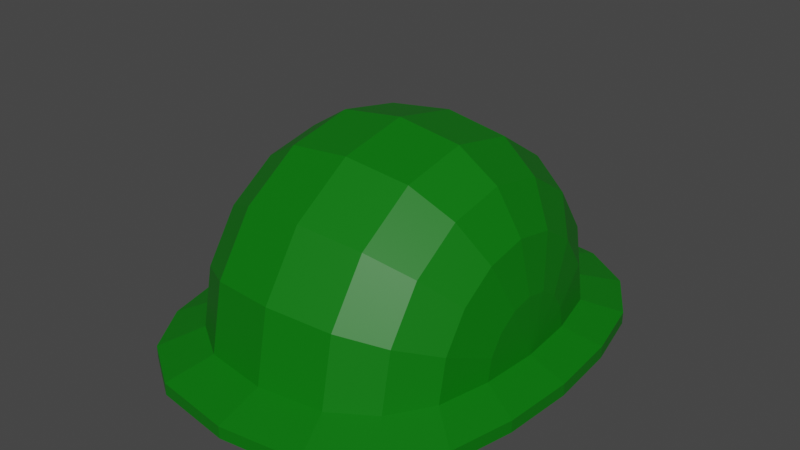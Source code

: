 # Source: Helmet.blend  (saved by Blender 2.81.16; exported with 4.5.12 LTS)
import bpy
from mathutils import Matrix  # noqa: F401  (used for matrix-valued properties, if any)

bpy.ops.wm.read_factory_settings(use_empty=True)
scene = bpy.context.scene
scene.name = 'Scene'

# ---- collections
col_collection = bpy.data.collections.new('Collection'); scene.collection.children.link(col_collection)

# ---- materials (node trees are filled in below, after node groups)
mat_helmet = bpy.data.materials.new('Helmet')
mat_helmet.use_transparent_shadow = False

# ---- material node trees
mat_helmet.use_nodes = True; mat_helmet.node_tree.nodes.clear()
_N = mat_helmet.node_tree.nodes; _L = mat_helmet.node_tree.links
n0 = _N.new('ShaderNodeOutputMaterial'); n0.name = 'Material Output'; n0.location = (300, 300)
n1 = _N.new('ShaderNodeBsdfPrincipled'); n1.name = 'Principled BSDF'; n1.location = (10, 300)
n1.distribution = 'GGX'
n1.subsurface_method = 'BURLEY'
n1.inputs[0].default_value = (0.0, 0.1679, 0.00124, 1.0)
n1.inputs[3].default_value = 1.45
n1.inputs[27].default_value = (0.0, 0.0, 0.0, 1.0)
n1.inputs[28].default_value = 1.0
_L.new(n1.outputs[0], n0.inputs[0])
n0.is_active_output = True

# ---- world
world_world = bpy.data.worlds.new('World'); scene.world = world_world
world_world.use_nodes = True; world_world.node_tree.nodes.clear()
_N = world_world.node_tree.nodes; _L = world_world.node_tree.links
n0 = _N.new('ShaderNodeOutputWorld'); n0.name = 'World Output'; n0.location = (300, 300)
n1 = _N.new('ShaderNodeBackground'); n1.name = 'Background'; n1.location = (10, 300)
n1.inputs[0].default_value = (0.05088, 0.05088, 0.05088, 1.0)
_L.new(n1.outputs[0], n0.inputs[0])
n0.is_active_output = True
world_world.color = (0.05088, 0.05088, 0.05088)
world_world.use_sun_shadow = False
world_world.sun_shadow_jitter_overblur = 0.0

# ---- meshes
me_sphere_001 = bpy.data.meshes.new('Sphere.001')
me_sphere_001.from_pydata([(0.1183, 0.04709, -0.05049), (0.08699, 0.1233, -0.05049), (0.05339, 0.1449, -0.05049), (0.1183, -0.04709, -0.05049), (0.1085, -0.08957, -0.05049), (0.08699, -0.1233, -0.05049), (0.05339, -0.1449, -0.05049), (0.1182, -0.04347, -0.03249), (0.1084, -0.08268, -0.01625), (0.08692, -0.1138, -0.003358), (0.05334, -0.1338, 0.004918), (0.1182, -0.03327, -0.01723), (0.1084, -0.06328, 0.01279), (0.08692, -0.0871, 0.0366), (0.05334, -0.1024, 0.0519), (0.1217, 1.118e-07, -0.05049), (0.1182, -0.01801, -0.007028), (0.1084, -0.03425, 0.03219), (0.08692, -0.04714, 0.06331), (0.05334, -0.05542, 0.08329), (0.1182, 1.341e-07, -0.003447), (0.1084, 1.49e-07, 0.039), (0.08692, 1.565e-07, 0.07268), (0.05334, 1.341e-07, 0.09431), (0.1182, 0.01801, -0.007028), (0.1084, 0.03425, 0.03219), (0.08692, 0.04714, 0.06331), (0.05334, 0.05542, 0.08329), (0.1182, 0.03327, -0.01723), (0.1084, 0.06328, 0.01279), (0.08692, 0.0871, 0.0366), (0.05334, 0.1024, 0.0519), (0.1182, 0.04347, -0.03249), (0.1084, 0.08268, -0.01625), (0.08692, 0.1138, -0.003358), (0.05334, 0.1338, 0.004918), (0.1085, 0.08957, -0.05049), (-0.1183, 0.04709, -0.05049), (-0.08699, 0.1233, -0.05049), (-0.05339, 0.1449, -0.05049), (2.948e-09, 0.1524, -0.05049), (-0.1183, -0.04709, -0.05049), (-0.1085, -0.08957, -0.05049), (-0.08699, -0.1233, -0.05049), (-0.05339, -0.1449, -0.05049), (2.948e-09, -0.1524, -0.05049), (-0.1182, -0.04347, -0.03249), (-0.1084, -0.08268, -0.01625), (-0.08692, -0.1138, -0.003358), (-0.05334, -0.1338, 0.004918), (2.947e-09, -0.1407, 0.00777), (-0.1182, -0.03327, -0.01723), (-0.1084, -0.06328, 0.01279), (-0.08692, -0.0871, 0.0366), (-0.05334, -0.1024, 0.0519), (2.947e-09, -0.1077, 0.05717), (-0.1217, 1.118e-07, -0.05049), (-0.1182, -0.01801, -0.007028), (-0.1084, -0.03425, 0.03219), (-0.08692, -0.04714, 0.06331), (-0.05334, -0.05542, 0.08329), (2.947e-09, -0.05827, 0.09017), (-0.1182, 1.341e-07, -0.003447), (-0.1084, 1.49e-07, 0.039), (-0.08692, 1.565e-07, 0.07268), (-0.05334, 1.341e-07, 0.09431), (2.947e-09, 1.49e-07, 0.1018), (-0.1182, 0.01801, -0.007028), (-0.1084, 0.03425, 0.03219), (-0.08692, 0.04714, 0.06331), (-0.05334, 0.05542, 0.08329), (2.947e-09, 0.05827, 0.09017), (-0.1182, 0.03327, -0.01723), (-0.1084, 0.06328, 0.01279), (-0.08692, 0.0871, 0.0366), (-0.05334, 0.1024, 0.0519), (2.947e-09, 0.1077, 0.05717), (-0.1182, 0.04347, -0.03249), (-0.1084, 0.08268, -0.01625), (-0.08692, 0.1138, -0.003358), (-0.05334, 0.1338, 0.004918), (2.947e-09, 0.1407, 0.00777), (-0.1085, 0.08957, -0.05049), (0.09652, 0.1368, -0.05396), (0.05924, 0.1608, -0.05396), (1.574e-09, 0.1691, -0.05396), (0.1312, -0.05225, -0.05396), (0.1204, -0.09938, -0.05396), (0.09652, -0.1368, -0.05396), (0.05924, -0.1608, -0.05396), (1.574e-09, -0.1691, -0.05396), (0.1311, -0.04823, -0.034), (0.1203, -0.09174, -0.01597), (0.09643, -0.1263, -0.001672), (0.05919, -0.1484, 0.007511), (1.574e-09, -0.1561, 0.01067), (0.1311, -0.03691, -0.01706), (0.1203, -0.07021, 0.01624), (0.09643, -0.09664, 0.04267), (0.05919, -0.1136, 0.05963), (1.574e-09, -0.1195, 0.06548), (0.135, 1.192e-07, -0.05396), (0.1311, -0.01998, -0.005744), (0.1203, -0.038, 0.03777), (0.09643, -0.0523, 0.07229), (0.05919, -0.06148, 0.09446), (1.574e-09, -0.06465, 0.1021), (0.1311, 1.49e-07, -0.00177), (0.1203, 1.565e-07, 0.04532), (0.09643, 1.639e-07, 0.0827), (0.05919, 1.49e-07, 0.1067), (1.574e-09, 1.565e-07, 0.115), (0.1311, 0.01998, -0.005744), (0.1203, 0.038, 0.03777), (0.09643, 0.0523, 0.07229), (0.05919, 0.06148, 0.09446), (1.574e-09, 0.06465, 0.1021), (0.1311, 0.03691, -0.01706), (0.1203, 0.07021, 0.01624), (0.09643, 0.09664, 0.04267), (0.05919, 0.1136, 0.05963), (1.574e-09, 0.1195, 0.06548), (0.1311, 0.04823, -0.034), (0.1203, 0.09174, -0.01597), (0.09643, 0.1263, -0.001672), (0.05919, 0.1484, 0.007511), (1.574e-09, 0.1561, 0.01067), (0.1204, 0.09938, -0.05396), (0.1312, 0.05225, -0.05396), (-0.09652, 0.1368, -0.05396), (-0.05924, 0.1608, -0.05396), (-0.1312, -0.05225, -0.05396), (-0.1204, -0.09938, -0.05396), (-0.09652, -0.1368, -0.05396), (-0.05924, -0.1608, -0.05396), (-0.1311, -0.04823, -0.034), (-0.1203, -0.09174, -0.01597), (-0.09643, -0.1263, -0.001672), (-0.05919, -0.1484, 0.007511), (-0.1311, -0.03691, -0.01706), (-0.1203, -0.07021, 0.01624), (-0.09643, -0.09664, 0.04267), (-0.05919, -0.1136, 0.05963), (-0.135, 1.192e-07, -0.05396), (-0.1311, -0.01998, -0.005744), (-0.1203, -0.038, 0.03777), (-0.09643, -0.0523, 0.07229), (-0.05919, -0.06148, 0.09446), (-0.1311, 1.49e-07, -0.00177), (-0.1203, 1.565e-07, 0.04532), (-0.09643, 1.639e-07, 0.0827), (-0.05919, 1.49e-07, 0.1067), (-0.1311, 0.01998, -0.005744), (-0.1203, 0.038, 0.03777), (-0.09643, 0.0523, 0.07229), (-0.05919, 0.06148, 0.09446), (-0.1311, 0.03691, -0.01706), (-0.1203, 0.07021, 0.01624), (-0.09643, 0.09664, 0.04267), (-0.05919, 0.1136, 0.05963), (-0.1311, 0.04823, -0.034), (-0.1203, 0.09174, -0.01597), (-0.09643, 0.1263, -0.001672), (-0.05919, 0.1484, 0.007511), (-0.1204, 0.09938, -0.05396), (-0.1312, 0.05225, -0.05396), (0.1083, 0.1535, -0.06266), (0.06647, 0.1804, -0.06266), (3.214e-09, 0.1897, -0.06266), (0.1473, -0.05863, -0.06266), (0.1351, -0.1115, -0.06266), (0.1083, -0.1535, -0.06266), (0.06647, -0.1804, -0.06266), (3.214e-09, -0.1897, -0.06266), (0.1515, 1.118e-07, -0.06266), (0.1473, 0.05863, -0.06266), (0.1351, 0.1115, -0.06266), (-0.1083, 0.1535, -0.06266), (-0.06647, 0.1804, -0.06266), (-0.1473, -0.05863, -0.06266), (-0.1351, -0.1115, -0.06266), (-0.1083, -0.1535, -0.06266), (-0.06647, -0.1804, -0.06266), (-0.1515, 1.118e-07, -0.06266), (-0.1473, 0.05863, -0.06266), (-0.1351, 0.1115, -0.06266), (0.1202, 0.1703, -0.06699), (0.07376, 0.2002, -0.06699), (1.503e-09, 0.2105, -0.06699), (0.1634, -0.06505, -0.06699), (0.1499, -0.1237, -0.06699), (0.1202, -0.1703, -0.06699), (0.07376, -0.2002, -0.06699), (1.503e-09, -0.2105, -0.06699), (0.1681, 1.192e-07, -0.06699), (0.1634, 0.06505, -0.06699), (0.1499, 0.1237, -0.06699), (-0.1202, 0.1703, -0.06699), (-0.07376, 0.2002, -0.06699), (-0.1634, -0.06505, -0.06699), (-0.1499, -0.1237, -0.06699), (-0.1202, -0.1703, -0.06699), (-0.07376, -0.2002, -0.06699), (-0.1681, 1.192e-07, -0.06699), (-0.1634, 0.06505, -0.06699), (-0.1499, 0.1237, -0.06699), (0.1083, 0.1535, -0.07384), (0.06647, 0.1804, -0.07384), (2.692e-09, 0.1897, -0.07384), (0.1473, -0.05863, -0.07384), (0.1351, -0.1115, -0.07384), (0.1083, -0.1535, -0.07384), (0.06647, -0.1804, -0.07384), (2.692e-09, -0.1897, -0.07384), (0.1515, 1.118e-07, -0.07384), (0.1473, 0.05863, -0.07384), (0.1351, 0.1115, -0.07384), (-0.1083, 0.1535, -0.07384), (-0.06647, 0.1804, -0.07384), (-0.1473, -0.05863, -0.07384), (-0.1351, -0.1115, -0.07384), (-0.1083, -0.1535, -0.07384), (-0.06647, -0.1804, -0.07384), (-0.1515, 1.118e-07, -0.07384), (-0.1473, 0.05863, -0.07384), (-0.1351, 0.1115, -0.07384), (0.1202, 0.1703, -0.07818), (0.07376, 0.2002, -0.07818), (9.812e-10, 0.2105, -0.07818), (0.1634, -0.06505, -0.07818), (0.1499, -0.1237, -0.07818), (0.1202, -0.1703, -0.07818), (0.07376, -0.2002, -0.07818), (9.812e-10, -0.2105, -0.07818), (0.1681, 1.192e-07, -0.07818), (0.1634, 0.06505, -0.07818), (0.1499, 0.1237, -0.07818), (-0.1202, 0.1703, -0.07818), (-0.07376, 0.2002, -0.07818), (-0.1634, -0.06505, -0.07818), (-0.1499, -0.1237, -0.07818), (-0.1202, -0.1703, -0.07818), (-0.07376, -0.2002, -0.07818), (-0.1681, 1.192e-07, -0.07818), (-0.1634, 0.06505, -0.07818), (-0.1499, 0.1237, -0.07818)], [], [(9, 4, 5), (10, 5, 6), (3, 7, 15), (45, 10, 6), (8, 3, 4), (13, 8, 9), (14, 9, 10), (7, 11, 15), (50, 14, 10), (8, 11, 7), (12, 16, 11), (18, 12, 13), (14, 18, 13), (11, 16, 15), (61, 14, 55), (61, 23, 19), (17, 20, 16), (18, 21, 17), (23, 18, 19), (16, 20, 15), (23, 26, 22), (20, 24, 15), (66, 27, 23), (25, 20, 21), (22, 25, 21), (31, 26, 27), (24, 28, 15), (71, 31, 27), (29, 24, 25), (30, 25, 26), (34, 29, 30), (35, 30, 31), (28, 32, 15), (76, 35, 31), (29, 32, 28), (34, 36, 33), (35, 1, 34), (32, 0, 15), (40, 35, 81), (33, 0, 32), (42, 48, 43), (43, 49, 44), (41, 56, 46), (45, 49, 50), (41, 47, 42), (47, 53, 48), (48, 54, 49), (46, 56, 51), (50, 54, 55), (47, 51, 52), (52, 57, 58), (52, 59, 53), (54, 59, 60), (51, 56, 57), (54, 61, 55), (61, 65, 66), (58, 62, 63), (59, 63, 64), (59, 65, 60), (57, 56, 62), (65, 69, 70), (62, 56, 67), (66, 70, 71), (62, 68, 63), (64, 68, 69), (69, 75, 70), (67, 56, 72), (71, 75, 76), (67, 73, 68), (68, 74, 69), (73, 79, 74), (74, 80, 75), (72, 56, 77), (76, 80, 81), (73, 77, 78), (79, 82, 38), (80, 38, 39), (77, 56, 37), (80, 40, 81), (78, 37, 82), (87, 93, 88), (88, 94, 89), (86, 101, 91), (90, 94, 95), (86, 92, 87), (93, 97, 98), (93, 99, 94), (91, 101, 96), (94, 100, 95), (92, 96, 97), (97, 102, 103), (97, 104, 98), (98, 105, 99), (96, 101, 102), (99, 106, 100), (106, 110, 111), (102, 108, 103), (103, 109, 104), (104, 110, 105), (102, 101, 107), (110, 114, 115), (107, 101, 112), (111, 115, 116), (108, 112, 113), (109, 113, 114), (115, 119, 120), (112, 101, 117), (116, 120, 121), (112, 118, 113), (113, 119, 114), (118, 124, 119), (119, 125, 120), (117, 101, 122), (121, 125, 126), (118, 122, 123), (124, 127, 83), (125, 83, 84), (122, 101, 128), (125, 85, 126), (123, 128, 127), (137, 132, 133), (138, 133, 134), (131, 135, 143), (90, 138, 134), (136, 131, 132), (137, 140, 136), (142, 137, 138), (135, 139, 143), (100, 138, 95), (136, 139, 135), (140, 144, 139), (146, 140, 141), (147, 141, 142), (139, 144, 143), (106, 142, 100), (106, 151, 147), (149, 144, 145), (150, 145, 146), (151, 146, 147), (144, 148, 143), (151, 154, 150), (148, 152, 143), (111, 155, 151), (149, 152, 148), (150, 153, 149), (155, 158, 154), (152, 156, 143), (116, 159, 155), (157, 152, 153), (158, 153, 154), (162, 157, 158), (163, 158, 159), (156, 160, 143), (121, 163, 159), (157, 160, 156), (162, 164, 161), (163, 129, 162), (160, 165, 143), (85, 163, 126), (161, 165, 160), (130, 188, 198), (42, 179, 41), (89, 193, 192), (127, 195, 196), (1, 176, 36), (130, 197, 129), (131, 203, 199), (39, 168, 40), (89, 191, 88), (128, 194, 195), (6, 173, 45), (36, 175, 0), (129, 205, 164), (39, 177, 178), (41, 183, 56), (88, 190, 87), (6, 171, 172), (0, 174, 15), (164, 204, 165), (38, 185, 177), (168, 207, 167), (182, 221, 181), (195, 236, 196), (167, 206, 166), (181, 220, 180), (194, 235, 195), (203, 239, 199), (180, 219, 179), (193, 232, 192), (197, 245, 205), (178, 208, 168), (192, 231, 191), (205, 244, 204), (177, 218, 178), (191, 230, 190), (204, 243, 203), (174, 209, 169), (190, 229, 189), (202, 233, 193), (166, 216, 176), (3, 174, 169), (83, 196, 186), (43, 180, 42), (132, 199, 200), (86, 194, 101), (44, 181, 43), (133, 200, 201), (44, 173, 182), (134, 201, 202), (134, 193, 90), (2, 166, 1), (2, 168, 167), (84, 186, 187), (37, 183, 184), (4, 169, 170), (84, 188, 85), (82, 184, 185), (165, 203, 143), (5, 170, 171), (87, 189, 86), (222, 233, 242), (225, 244, 245), (210, 229, 230), (217, 245, 237), (211, 230, 231), (218, 237, 238), (219, 243, 223), (212, 231, 232), (215, 234, 214), (218, 228, 208), (212, 233, 213), (216, 235, 215), (220, 239, 219), (206, 236, 216), (221, 240, 220), (209, 234, 229), (207, 226, 206), (222, 241, 221), (224, 243, 244), (207, 228, 227), (196, 226, 186), (173, 222, 182), (169, 210, 170), (189, 234, 194), (183, 224, 184), (170, 211, 171), (198, 237, 197), (184, 225, 185), (171, 212, 172), (188, 238, 198), (185, 217, 177), (172, 213, 173), (199, 240, 200), (179, 223, 183), (175, 214, 174), (200, 241, 201), (186, 227, 187), (176, 215, 175), (201, 242, 202), (187, 228, 188), (9, 8, 4), (10, 9, 5), (45, 50, 10), (8, 7, 3), (13, 12, 8), (14, 13, 9), (50, 55, 14), (8, 12, 11), (12, 17, 16), (18, 17, 12), (14, 19, 18), (61, 19, 14), (61, 66, 23), (17, 21, 20), (18, 22, 21), (23, 22, 18), (23, 27, 26), (66, 71, 27), (25, 24, 20), (22, 26, 25), (31, 30, 26), (71, 76, 31), (29, 28, 24), (30, 29, 25), (34, 33, 29), (35, 34, 30), (76, 81, 35), (29, 33, 32), (34, 1, 36), (35, 2, 1), (40, 2, 35), (33, 36, 0), (42, 47, 48), (43, 48, 49), (45, 44, 49), (41, 46, 47), (47, 52, 53), (48, 53, 54), (50, 49, 54), (47, 46, 51), (52, 51, 57), (52, 58, 59), (54, 53, 59), (54, 60, 61), (61, 60, 65), (58, 57, 62), (59, 58, 63), (59, 64, 65), (65, 64, 69), (66, 65, 70), (62, 67, 68), (64, 63, 68), (69, 74, 75), (71, 70, 75), (67, 72, 73), (68, 73, 74), (73, 78, 79), (74, 79, 80), (76, 75, 80), (73, 72, 77), (79, 78, 82), (80, 79, 38), (80, 39, 40), (78, 77, 37), (87, 92, 93), (88, 93, 94), (90, 89, 94), (86, 91, 92), (93, 92, 97), (93, 98, 99), (94, 99, 100), (92, 91, 96), (97, 96, 102), (97, 103, 104), (98, 104, 105), (99, 105, 106), (106, 105, 110), (102, 107, 108), (103, 108, 109), (104, 109, 110), (110, 109, 114), (111, 110, 115), (108, 107, 112), (109, 108, 113), (115, 114, 119), (116, 115, 120), (112, 117, 118), (113, 118, 119), (118, 123, 124), (119, 124, 125), (121, 120, 125), (118, 117, 122), (124, 123, 127), (125, 124, 83), (125, 84, 85), (123, 122, 128), (137, 136, 132), (138, 137, 133), (90, 95, 138), (136, 135, 131), (137, 141, 140), (142, 141, 137), (100, 142, 138), (136, 140, 139), (140, 145, 144), (146, 145, 140), (147, 146, 141), (106, 147, 142), (106, 111, 151), (149, 148, 144), (150, 149, 145), (151, 150, 146), (151, 155, 154), (111, 116, 155), (149, 153, 152), (150, 154, 153), (155, 159, 158), (116, 121, 159), (157, 156, 152), (158, 157, 153), (162, 161, 157), (163, 162, 158), (121, 126, 163), (157, 161, 160), (162, 129, 164), (163, 130, 129), (85, 130, 163), (161, 164, 165), (130, 85, 188), (42, 180, 179), (89, 90, 193), (127, 128, 195), (1, 166, 176), (130, 198, 197), (131, 143, 203), (39, 178, 168), (89, 192, 191), (128, 101, 194), (6, 172, 173), (36, 176, 175), (129, 197, 205), (39, 38, 177), (41, 179, 183), (88, 191, 190), (6, 5, 171), (0, 175, 174), (164, 205, 204), (38, 82, 185), (168, 208, 207), (182, 222, 221), (195, 235, 236), (167, 207, 206), (181, 221, 220), (194, 234, 235), (203, 243, 239), (180, 220, 219), (193, 233, 232), (197, 237, 245), (178, 218, 208), (192, 232, 231), (205, 245, 244), (177, 217, 218), (191, 231, 230), (204, 244, 243), (174, 214, 209), (190, 230, 229), (202, 242, 233), (166, 206, 216), (3, 15, 174), (83, 127, 196), (43, 181, 180), (132, 131, 199), (86, 189, 194), (44, 182, 181), (133, 132, 200), (44, 45, 173), (134, 133, 201), (134, 202, 193), (2, 167, 166), (2, 40, 168), (84, 83, 186), (37, 56, 183), (4, 3, 169), (84, 187, 188), (82, 37, 184), (165, 204, 203), (5, 4, 170), (87, 190, 189), (222, 213, 233), (225, 224, 244), (210, 209, 229), (217, 225, 245), (211, 210, 230), (218, 217, 237), (219, 239, 243), (212, 211, 231), (215, 235, 234), (218, 238, 228), (212, 232, 233), (216, 236, 235), (220, 240, 239), (206, 226, 236), (221, 241, 240), (209, 214, 234), (207, 227, 226), (222, 242, 241), (224, 223, 243), (207, 208, 228), (196, 236, 226), (173, 213, 222), (169, 209, 210), (189, 229, 234), (183, 223, 224), (170, 210, 211), (198, 238, 237), (184, 224, 225), (171, 211, 212), (188, 228, 238), (185, 225, 217), (172, 212, 213), (199, 239, 240), (179, 219, 223), (175, 215, 214), (200, 240, 241), (186, 226, 227), (176, 216, 215), (201, 241, 242), (187, 227, 228)])
_uv = me_sphere_001.uv_layers.new(name='UVMap')
_uv.uv.foreach_set('vector', [0.1875, 0.7, 0.25, 0.8, 0.25, 0.7, 0.1875, 0.6, 0.25, 0.7, 0.25, 0.6, 0.25, 0.9, 0.1875, 0.9, 0.2187, 1.0, 0.25, 0.5, 0.1875, 0.6, 0.25, 0.6, 0.1875, 0.8, 0.25, 0.9, 0.25, 0.8, 0.125, 0.7, 0.1875, 0.8, 0.1875, 0.7, 0.125, 0.6, 0.1875, 0.7, 0.1875, 0.6, 0.1875, 0.9, 0.125, 0.9, 0.1563, 1.0, 0.1875, 0.5, 0.125, 0.6, 0.1875, 0.6, 0.1875, 0.8, 0.125, 0.9, 0.1875, 0.9, 0.125, 0.8, 0.0625, 0.9, 0.125, 0.9, 0.0625, 0.7, 0.125, 0.8, 0.125, 0.7, 0.125, 0.6, 0.0625, 0.7, 0.125, 0.7, 0.125, 0.9, 0.0625, 0.9, 0.09375, 1.0, 0.0625, 0.5, 0.125, 0.6, 0.125, 0.5, 0.0625, 0.5, 0.0, 0.6, 0.0625, 0.6, 0.0625, 0.8, 1.192e-07, 0.9, 0.0625, 0.9, 0.0625, 0.7, 2.98e-08, 0.8, 0.0625, 0.8, 0.0, 0.6, 0.0625, 0.7, 0.0625, 0.6, 0.0625, 0.9, 1.192e-07, 0.9, 0.03125, 1.0, 1.0, 0.6, 0.9375, 0.7, 1.0, 0.7, 1.0, 0.9, 0.9375, 0.9, 0.9688, 1.0, 1.0, 0.5, 0.9375, 0.6, 1.0, 0.6, 0.9375, 0.8, 1.0, 0.9, 1.0, 0.8, 1.0, 0.7, 0.9375, 0.8, 1.0, 0.8, 0.875, 0.6, 0.9375, 0.7, 0.9375, 0.6, 0.9375, 0.9, 0.875, 0.9, 0.9063, 1.0, 0.9375, 0.5, 0.875, 0.6, 0.9375, 0.6, 0.875, 0.8, 0.9375, 0.9, 0.9375, 0.8, 0.875, 0.7, 0.9375, 0.8, 0.9375, 0.7, 0.8125, 0.7, 0.875, 0.8, 0.875, 0.7, 0.8125, 0.6, 0.875, 0.7, 0.875, 0.6, 0.875, 0.9, 0.8125, 0.9, 0.8438, 1.0, 0.875, 0.5, 0.8125, 0.6, 0.875, 0.6, 0.875, 0.8, 0.8125, 0.9, 0.875, 0.9, 0.8125, 0.7, 0.75, 0.8, 0.8125, 0.8, 0.8125, 0.6, 0.75, 0.7, 0.8125, 0.7, 0.8125, 0.9, 0.75, 0.9, 0.7813, 1.0, 0.75, 0.5, 0.8125, 0.6, 0.8125, 0.5, 0.8125, 0.8, 0.75, 0.9, 0.8125, 0.9, 0.25, 0.8, 0.1875, 0.7, 0.25, 0.7, 0.25, 0.7, 0.1875, 0.6, 0.25, 0.6, 0.25, 0.9, 0.2187, 1.0, 0.1875, 0.9, 0.25, 0.5, 0.1875, 0.6, 0.1875, 0.5, 0.25, 0.9, 0.1875, 0.8, 0.25, 0.8, 0.1875, 0.8, 0.125, 0.7, 0.1875, 0.7, 0.1875, 0.7, 0.125, 0.6, 0.1875, 0.6, 0.1875, 0.9, 0.1563, 1.0, 0.125, 0.9, 0.1875, 0.5, 0.125, 0.6, 0.125, 0.5, 0.1875, 0.8, 0.125, 0.9, 0.125, 0.8, 0.125, 0.8, 0.0625, 0.9, 0.0625, 0.8, 0.125, 0.8, 0.0625, 0.7, 0.125, 0.7, 0.125, 0.6, 0.0625, 0.7, 0.0625, 0.6, 0.125, 0.9, 0.09375, 1.0, 0.0625, 0.9, 0.125, 0.6, 0.0625, 0.5, 0.125, 0.5, 0.0625, 0.5, 0.0, 0.6, 0.0, 0.5, 0.0625, 0.8, 1.192e-07, 0.9, 2.98e-08, 0.8, 0.0625, 0.7, 2.98e-08, 0.8, 0.0, 0.7, 0.0625, 0.7, 0.0, 0.6, 0.0625, 0.6, 0.0625, 0.9, 0.03125, 1.0, 1.192e-07, 0.9, 1.0, 0.6, 0.9375, 0.7, 0.9375, 0.6, 1.0, 0.9, 0.9688, 1.0, 0.9375, 0.9, 1.0, 0.5, 0.9375, 0.6, 0.9375, 0.5, 1.0, 0.9, 0.9375, 0.8, 1.0, 0.8, 1.0, 0.7, 0.9375, 0.8, 0.9375, 0.7, 0.9375, 0.7, 0.875, 0.6, 0.9375, 0.6, 0.9375, 0.9, 0.9063, 1.0, 0.875, 0.9, 0.9375, 0.5, 0.875, 0.6, 0.875, 0.5, 0.9375, 0.9, 0.875, 0.8, 0.9375, 0.8, 0.9375, 0.8, 0.875, 0.7, 0.9375, 0.7, 0.875, 0.8, 0.8125, 0.7, 0.875, 0.7, 0.875, 0.7, 0.8125, 0.6, 0.875, 0.6, 0.875, 0.9, 0.8438, 1.0, 0.8125, 0.9, 0.875, 0.5, 0.8125, 0.6, 0.8125, 0.5, 0.875, 0.8, 0.8125, 0.9, 0.8125, 0.8, 0.8125, 0.7, 0.75, 0.8, 0.75, 0.7, 0.8125, 0.6, 0.75, 0.7, 0.75, 0.6, 0.8125, 0.9, 0.7813, 1.0, 0.75, 0.9, 0.8125, 0.6, 0.75, 0.5, 0.8125, 0.5, 0.8125, 0.8, 0.75, 0.9, 0.75, 0.8, 0.25, 0.8, 0.1875, 0.7, 0.25, 0.7, 0.25, 0.7, 0.1875, 0.6, 0.25, 0.6, 0.25, 0.9, 0.2187, 1.0, 0.1875, 0.9, 0.25, 0.5, 0.1875, 0.6, 0.1875, 0.5, 0.25, 0.9, 0.1875, 0.8, 0.25, 0.8, 0.1875, 0.7, 0.125, 0.8, 0.125, 0.7, 0.1875, 0.7, 0.125, 0.6, 0.1875, 0.6, 0.1875, 0.9, 0.1563, 1.0, 0.125, 0.9, 0.1875, 0.6, 0.125, 0.5, 0.1875, 0.5, 0.1875, 0.8, 0.125, 0.9, 0.125, 0.8, 0.125, 0.8, 0.0625, 0.9, 0.0625, 0.8, 0.125, 0.8, 0.0625, 0.7, 0.125, 0.7, 0.125, 0.7, 0.0625, 0.6, 0.125, 0.6, 0.125, 0.9, 0.09375, 1.0, 0.0625, 0.9, 0.125, 0.6, 0.0625, 0.5, 0.125, 0.5, 0.0625, 0.5, 0.0, 0.6, 0.0, 0.5, 0.0625, 0.9, 2.98e-08, 0.8, 0.0625, 0.8, 0.0625, 0.8, 0.0, 0.7, 0.0625, 0.7, 0.0625, 0.7, 0.0, 0.6, 0.0625, 0.6, 0.0625, 0.9, 0.03125, 1.0, 1.192e-07, 0.9, 1.0, 0.6, 0.9375, 0.7, 0.9375, 0.6, 1.0, 0.9, 0.9688, 1.0, 0.9375, 0.9, 1.0, 0.5, 0.9375, 0.6, 0.9375, 0.5, 1.0, 0.8, 0.9375, 0.9, 0.9375, 0.8, 1.0, 0.7, 0.9375, 0.8, 0.9375, 0.7, 0.9375, 0.6, 0.875, 0.7, 0.875, 0.6, 0.9375, 0.9, 0.9063, 1.0, 0.875, 0.9, 0.9375, 0.5, 0.875, 0.6, 0.875, 0.5, 0.9375, 0.9, 0.875, 0.8, 0.9375, 0.8, 0.9375, 0.8, 0.875, 0.7, 0.9375, 0.7, 0.875, 0.8, 0.8125, 0.7, 0.875, 0.7, 0.875, 0.7, 0.8125, 0.6, 0.875, 0.6, 0.875, 0.9, 0.8438, 1.0, 0.8125, 0.9, 0.875, 0.5, 0.8125, 0.6, 0.8125, 0.5, 0.875, 0.8, 0.8125, 0.9, 0.8125, 0.8, 0.8125, 0.7, 0.75, 0.8, 0.75, 0.7, 0.8125, 0.6, 0.75, 0.7, 0.75, 0.6, 0.8125, 0.9, 0.7813, 1.0, 0.75, 0.9, 0.8125, 0.6, 0.75, 0.5, 0.8125, 0.5, 0.8125, 0.8, 0.75, 0.9, 0.75, 0.8, 0.1875, 0.7, 0.25, 0.8, 0.25, 0.7, 0.1875, 0.6, 0.25, 0.7, 0.25, 0.6, 0.25, 0.9, 0.1875, 0.9, 0.2187, 1.0, 0.25, 0.5, 0.1875, 0.6, 0.25, 0.6, 0.1875, 0.8, 0.25, 0.9, 0.25, 0.8, 0.1875, 0.7, 0.125, 0.8, 0.1875, 0.8, 0.125, 0.6, 0.1875, 0.7, 0.1875, 0.6, 0.1875, 0.9, 0.125, 0.9, 0.1563, 1.0, 0.125, 0.5, 0.1875, 0.6, 0.1875, 0.5, 0.1875, 0.8, 0.125, 0.9, 0.1875, 0.9, 0.125, 0.8, 0.0625, 0.9, 0.125, 0.9, 0.0625, 0.7, 0.125, 0.8, 0.125, 0.7, 0.0625, 0.6, 0.125, 0.7, 0.125, 0.6, 0.125, 0.9, 0.0625, 0.9, 0.09375, 1.0, 0.0625, 0.5, 0.125, 0.6, 0.125, 0.5, 0.0625, 0.5, 0.0, 0.6, 0.0625, 0.6, 2.98e-08, 0.8, 0.0625, 0.9, 0.0625, 0.8, 0.0, 0.7, 0.0625, 0.8, 0.0625, 0.7, 0.0, 0.6, 0.0625, 0.7, 0.0625, 0.6, 0.0625, 0.9, 1.192e-07, 0.9, 0.03125, 1.0, 1.0, 0.6, 0.9375, 0.7, 1.0, 0.7, 1.0, 0.9, 0.9375, 0.9, 0.9688, 1.0, 1.0, 0.5, 0.9375, 0.6, 1.0, 0.6, 1.0, 0.8, 0.9375, 0.9, 1.0, 0.9, 1.0, 0.7, 0.9375, 0.8, 1.0, 0.8, 0.9375, 0.6, 0.875, 0.7, 0.9375, 0.7, 0.9375, 0.9, 0.875, 0.9, 0.9063, 1.0, 0.9375, 0.5, 0.875, 0.6, 0.9375, 0.6, 0.875, 0.8, 0.9375, 0.9, 0.9375, 0.8, 0.875, 0.7, 0.9375, 0.8, 0.9375, 0.7, 0.8125, 0.7, 0.875, 0.8, 0.875, 0.7, 0.8125, 0.6, 0.875, 0.7, 0.875, 0.6, 0.875, 0.9, 0.8125, 0.9, 0.8438, 1.0, 0.875, 0.5, 0.8125, 0.6, 0.875, 0.6, 0.875, 0.8, 0.8125, 0.9, 0.875, 0.9, 0.8125, 0.7, 0.75, 0.8, 0.8125, 0.8, 0.8125, 0.6, 0.75, 0.7, 0.8125, 0.7, 0.8125, 0.9, 0.75, 0.9, 0.7813, 1.0, 0.75, 0.5, 0.8125, 0.6, 0.8125, 0.5, 0.8125, 0.8, 0.75, 0.9, 0.8125, 0.9, 0.75, 0.6, 0.75, 0.5, 0.75, 0.6, 0.25, 0.8, 0.25, 0.9, 0.25, 0.9, 0.25, 0.6, 0.25, 0.5, 0.25, 0.6, 0.75, 0.8, 0.75, 0.9, 0.75, 0.8, 0.75, 0.7, 0.75, 0.8, 0.75, 0.8, 0.75, 0.6, 0.75, 0.7, 0.75, 0.7, 0.25, 0.9, 0.2187, 1.0, 0.25, 0.9, 0.75, 0.6, 0.75, 0.5, 0.75, 0.5, 0.25, 0.6, 0.25, 0.7, 0.25, 0.7, 0.75, 0.9, 0.7813, 1.0, 0.75, 0.9, 0.25, 0.6, 0.25, 0.5, 0.25, 0.5, 0.75, 0.8, 0.75, 0.9, 0.75, 0.9, 0.75, 0.7, 0.75, 0.8, 0.75, 0.8, 0.75, 0.6, 0.75, 0.7, 0.75, 0.6, 0.25, 0.9, 0.2187, 1.0, 0.2187, 1.0, 0.25, 0.7, 0.25, 0.8, 0.25, 0.8, 0.25, 0.6, 0.25, 0.7, 0.25, 0.6, 0.75, 0.9, 0.7813, 1.0, 0.7813, 1.0, 0.75, 0.8, 0.75, 0.9, 0.75, 0.9, 0.75, 0.7, 0.75, 0.8, 0.75, 0.7, 0.75, 0.5, 0.75, 0.6, 0.75, 0.6, 0.25, 0.6, 0.25, 0.7, 0.25, 0.7, 0.75, 0.9, 0.75, 0.8, 0.75, 0.8, 0.75, 0.6, 0.75, 0.7, 0.75, 0.7, 0.25, 0.7, 0.25, 0.8, 0.25, 0.8, 0.7813, 1.0, 0.75, 0.9, 0.75, 0.9, 0.2187, 1.0, 0.25, 0.9, 0.25, 0.9, 0.25, 0.8, 0.25, 0.9, 0.25, 0.9, 0.25, 0.5, 0.25, 0.6, 0.25, 0.6, 0.75, 0.7, 0.75, 0.8, 0.75, 0.8, 0.75, 0.6, 0.75, 0.5, 0.75, 0.5, 0.25, 0.6, 0.25, 0.7, 0.25, 0.7, 0.75, 0.8, 0.75, 0.9, 0.75, 0.9, 0.75, 0.7, 0.75, 0.6, 0.75, 0.6, 0.25, 0.7, 0.25, 0.8, 0.25, 0.8, 0.75, 0.9, 0.7813, 1.0, 0.7813, 1.0, 0.2187, 1.0, 0.25, 0.9, 0.25, 0.9, 0.25, 0.8, 0.25, 0.9, 0.25, 0.9, 0.25, 0.6, 0.25, 0.5, 0.25, 0.5, 0.75, 0.7, 0.75, 0.8, 0.75, 0.8, 0.25, 0.9, 0.2187, 1.0, 0.25, 0.9, 0.75, 0.7, 0.75, 0.8, 0.75, 0.7, 0.25, 0.7, 0.25, 0.8, 0.25, 0.8, 0.25, 0.8, 0.25, 0.9, 0.25, 0.8, 0.25, 0.9, 0.2187, 1.0, 0.2187, 1.0, 0.25, 0.6, 0.25, 0.7, 0.25, 0.7, 0.25, 0.7, 0.25, 0.8, 0.25, 0.7, 0.25, 0.6, 0.25, 0.5, 0.25, 0.6, 0.25, 0.6, 0.25, 0.7, 0.25, 0.6, 0.25, 0.6, 0.25, 0.5, 0.25, 0.5, 0.75, 0.6, 0.75, 0.7, 0.75, 0.7, 0.75, 0.6, 0.75, 0.5, 0.75, 0.6, 0.75, 0.6, 0.75, 0.7, 0.75, 0.6, 0.75, 0.9, 0.7813, 1.0, 0.75, 0.9, 0.25, 0.8, 0.25, 0.9, 0.25, 0.8, 0.75, 0.6, 0.75, 0.5, 0.75, 0.5, 0.75, 0.8, 0.75, 0.9, 0.75, 0.8, 0.75, 0.9, 0.7813, 1.0, 0.7813, 1.0, 0.25, 0.7, 0.25, 0.8, 0.25, 0.7, 0.25, 0.8, 0.25, 0.9, 0.25, 0.9, 0.25, 0.6, 0.25, 0.5, 0.25, 0.6, 0.75, 0.8, 0.75, 0.9, 0.75, 0.8, 0.25, 0.8, 0.25, 0.9, 0.25, 0.8, 0.75, 0.7, 0.75, 0.8, 0.75, 0.7, 0.25, 0.7, 0.25, 0.8, 0.25, 0.7, 0.75, 0.6, 0.75, 0.7, 0.75, 0.6, 0.25, 0.9, 0.2187, 1.0, 0.2187, 1.0, 0.25, 0.6, 0.25, 0.7, 0.25, 0.6, 0.75, 0.9, 0.7813, 1.0, 0.7813, 1.0, 0.75, 0.6, 0.75, 0.5, 0.75, 0.5, 0.25, 0.6, 0.25, 0.5, 0.25, 0.5, 0.75, 0.8, 0.75, 0.9, 0.75, 0.9, 0.25, 0.8, 0.25, 0.9, 0.25, 0.9, 0.75, 0.7, 0.75, 0.8, 0.75, 0.8, 0.25, 0.7, 0.25, 0.8, 0.25, 0.8, 0.25, 0.9, 0.2187, 1.0, 0.25, 0.9, 0.75, 0.6, 0.75, 0.7, 0.75, 0.7, 0.25, 0.6, 0.25, 0.7, 0.25, 0.7, 0.75, 0.9, 0.7813, 1.0, 0.75, 0.9, 0.75, 0.6, 0.75, 0.5, 0.75, 0.6, 0.75, 0.8, 0.75, 0.7, 0.75, 0.7, 0.25, 0.5, 0.25, 0.6, 0.25, 0.6, 0.25, 0.9, 0.25, 0.8, 0.25, 0.8, 0.25, 0.9, 0.2187, 1.0, 0.2187, 1.0, 0.7813, 1.0, 0.75, 0.9, 0.75, 0.9, 0.25, 0.8, 0.25, 0.7, 0.25, 0.7, 0.75, 0.6, 0.75, 0.7, 0.75, 0.7, 0.75, 0.9, 0.75, 0.8, 0.75, 0.8, 0.25, 0.7, 0.25, 0.6, 0.25, 0.6, 0.75, 0.5, 0.75, 0.6, 0.75, 0.6, 0.75, 0.8, 0.75, 0.7, 0.75, 0.7, 0.25, 0.6, 0.25, 0.5, 0.25, 0.5, 0.25, 0.9, 0.25, 0.8, 0.25, 0.8, 0.25, 0.9, 0.2187, 1.0, 0.2187, 1.0, 0.75, 0.9, 0.7813, 1.0, 0.7813, 1.0, 0.25, 0.8, 0.25, 0.7, 0.25, 0.7, 0.75, 0.7, 0.75, 0.6, 0.75, 0.6, 0.75, 0.8, 0.75, 0.9, 0.75, 0.9, 0.25, 0.7, 0.25, 0.6, 0.25, 0.6, 0.75, 0.6, 0.75, 0.5, 0.75, 0.5, 0.1875, 0.7, 0.1875, 0.8, 0.25, 0.8, 0.1875, 0.6, 0.1875, 0.7, 0.25, 0.7, 0.25, 0.5, 0.1875, 0.5, 0.1875, 0.6, 0.1875, 0.8, 0.1875, 0.9, 0.25, 0.9, 0.125, 0.7, 0.125, 0.8, 0.1875, 0.8, 0.125, 0.6, 0.125, 0.7, 0.1875, 0.7, 0.1875, 0.5, 0.125, 0.5, 0.125, 0.6, 0.1875, 0.8, 0.125, 0.8, 0.125, 0.9, 0.125, 0.8, 0.0625, 0.8, 0.0625, 0.9, 0.0625, 0.7, 0.0625, 0.8, 0.125, 0.8, 0.125, 0.6, 0.0625, 0.6, 0.0625, 0.7, 0.0625, 0.5, 0.0625, 0.6, 0.125, 0.6, 0.0625, 0.5, 0.0, 0.5, 0.0, 0.6, 0.0625, 0.8, 2.98e-08, 0.8, 1.192e-07, 0.9, 0.0625, 0.7, 0.0, 0.7, 2.98e-08, 0.8, 0.0, 0.6, 0.0, 0.7, 0.0625, 0.7, 1.0, 0.6, 0.9375, 0.6, 0.9375, 0.7, 1.0, 0.5, 0.9375, 0.5, 0.9375, 0.6, 0.9375, 0.8, 0.9375, 0.9, 1.0, 0.9, 1.0, 0.7, 0.9375, 0.7, 0.9375, 0.8, 0.875, 0.6, 0.875, 0.7, 0.9375, 0.7, 0.9375, 0.5, 0.875, 0.5, 0.875, 0.6, 0.875, 0.8, 0.875, 0.9, 0.9375, 0.9, 0.875, 0.7, 0.875, 0.8, 0.9375, 0.8, 0.8125, 0.7, 0.8125, 0.8, 0.875, 0.8, 0.8125, 0.6, 0.8125, 0.7, 0.875, 0.7, 0.875, 0.5, 0.8125, 0.5, 0.8125, 0.6, 0.875, 0.8, 0.8125, 0.8, 0.8125, 0.9, 0.8125, 0.7, 0.75, 0.7, 0.75, 0.8, 0.8125, 0.6, 0.75, 0.6, 0.75, 0.7, 0.75, 0.5, 0.75, 0.6, 0.8125, 0.6, 0.8125, 0.8, 0.75, 0.8, 0.75, 0.9, 0.25, 0.8, 0.1875, 0.8, 0.1875, 0.7, 0.25, 0.7, 0.1875, 0.7, 0.1875, 0.6, 0.25, 0.5, 0.25, 0.6, 0.1875, 0.6, 0.25, 0.9, 0.1875, 0.9, 0.1875, 0.8, 0.1875, 0.8, 0.125, 0.8, 0.125, 0.7, 0.1875, 0.7, 0.125, 0.7, 0.125, 0.6, 0.1875, 0.5, 0.1875, 0.6, 0.125, 0.6, 0.1875, 0.8, 0.1875, 0.9, 0.125, 0.9, 0.125, 0.8, 0.125, 0.9, 0.0625, 0.9, 0.125, 0.8, 0.0625, 0.8, 0.0625, 0.7, 0.125, 0.6, 0.125, 0.7, 0.0625, 0.7, 0.125, 0.6, 0.0625, 0.6, 0.0625, 0.5, 0.0625, 0.5, 0.0625, 0.6, 0.0, 0.6, 0.0625, 0.8, 0.0625, 0.9, 1.192e-07, 0.9, 0.0625, 0.7, 0.0625, 0.8, 2.98e-08, 0.8, 0.0625, 0.7, 0.0, 0.7, 0.0, 0.6, 1.0, 0.6, 1.0, 0.7, 0.9375, 0.7, 1.0, 0.5, 1.0, 0.6, 0.9375, 0.6, 1.0, 0.9, 0.9375, 0.9, 0.9375, 0.8, 1.0, 0.7, 1.0, 0.8, 0.9375, 0.8, 0.9375, 0.7, 0.875, 0.7, 0.875, 0.6, 0.9375, 0.5, 0.9375, 0.6, 0.875, 0.6, 0.9375, 0.9, 0.875, 0.9, 0.875, 0.8, 0.9375, 0.8, 0.875, 0.8, 0.875, 0.7, 0.875, 0.8, 0.8125, 0.8, 0.8125, 0.7, 0.875, 0.7, 0.8125, 0.7, 0.8125, 0.6, 0.875, 0.5, 0.875, 0.6, 0.8125, 0.6, 0.875, 0.8, 0.875, 0.9, 0.8125, 0.9, 0.8125, 0.7, 0.8125, 0.8, 0.75, 0.8, 0.8125, 0.6, 0.8125, 0.7, 0.75, 0.7, 0.8125, 0.6, 0.75, 0.6, 0.75, 0.5, 0.8125, 0.8, 0.8125, 0.9, 0.75, 0.9, 0.25, 0.8, 0.1875, 0.8, 0.1875, 0.7, 0.25, 0.7, 0.1875, 0.7, 0.1875, 0.6, 0.25, 0.5, 0.25, 0.6, 0.1875, 0.6, 0.25, 0.9, 0.1875, 0.9, 0.1875, 0.8, 0.1875, 0.7, 0.1875, 0.8, 0.125, 0.8, 0.1875, 0.7, 0.125, 0.7, 0.125, 0.6, 0.1875, 0.6, 0.125, 0.6, 0.125, 0.5, 0.1875, 0.8, 0.1875, 0.9, 0.125, 0.9, 0.125, 0.8, 0.125, 0.9, 0.0625, 0.9, 0.125, 0.8, 0.0625, 0.8, 0.0625, 0.7, 0.125, 0.7, 0.0625, 0.7, 0.0625, 0.6, 0.125, 0.6, 0.0625, 0.6, 0.0625, 0.5, 0.0625, 0.5, 0.0625, 0.6, 0.0, 0.6, 0.0625, 0.9, 1.192e-07, 0.9, 2.98e-08, 0.8, 0.0625, 0.8, 2.98e-08, 0.8, 0.0, 0.7, 0.0625, 0.7, 0.0, 0.7, 0.0, 0.6, 1.0, 0.6, 1.0, 0.7, 0.9375, 0.7, 1.0, 0.5, 1.0, 0.6, 0.9375, 0.6, 1.0, 0.8, 1.0, 0.9, 0.9375, 0.9, 1.0, 0.7, 1.0, 0.8, 0.9375, 0.8, 0.9375, 0.6, 0.9375, 0.7, 0.875, 0.7, 0.9375, 0.5, 0.9375, 0.6, 0.875, 0.6, 0.9375, 0.9, 0.875, 0.9, 0.875, 0.8, 0.9375, 0.8, 0.875, 0.8, 0.875, 0.7, 0.875, 0.8, 0.8125, 0.8, 0.8125, 0.7, 0.875, 0.7, 0.8125, 0.7, 0.8125, 0.6, 0.875, 0.5, 0.875, 0.6, 0.8125, 0.6, 0.875, 0.8, 0.875, 0.9, 0.8125, 0.9, 0.8125, 0.7, 0.8125, 0.8, 0.75, 0.8, 0.8125, 0.6, 0.8125, 0.7, 0.75, 0.7, 0.8125, 0.6, 0.75, 0.6, 0.75, 0.5, 0.8125, 0.8, 0.8125, 0.9, 0.75, 0.9, 0.1875, 0.7, 0.1875, 0.8, 0.25, 0.8, 0.1875, 0.6, 0.1875, 0.7, 0.25, 0.7, 0.25, 0.5, 0.1875, 0.5, 0.1875, 0.6, 0.1875, 0.8, 0.1875, 0.9, 0.25, 0.9, 0.1875, 0.7, 0.125, 0.7, 0.125, 0.8, 0.125, 0.6, 0.125, 0.7, 0.1875, 0.7, 0.125, 0.5, 0.125, 0.6, 0.1875, 0.6, 0.1875, 0.8, 0.125, 0.8, 0.125, 0.9, 0.125, 0.8, 0.0625, 0.8, 0.0625, 0.9, 0.0625, 0.7, 0.0625, 0.8, 0.125, 0.8, 0.0625, 0.6, 0.0625, 0.7, 0.125, 0.7, 0.0625, 0.5, 0.0625, 0.6, 0.125, 0.6, 0.0625, 0.5, 0.0, 0.5, 0.0, 0.6, 2.98e-08, 0.8, 1.192e-07, 0.9, 0.0625, 0.9, 0.0, 0.7, 2.98e-08, 0.8, 0.0625, 0.8, 0.0, 0.6, 0.0, 0.7, 0.0625, 0.7, 1.0, 0.6, 0.9375, 0.6, 0.9375, 0.7, 1.0, 0.5, 0.9375, 0.5, 0.9375, 0.6, 1.0, 0.8, 0.9375, 0.8, 0.9375, 0.9, 1.0, 0.7, 0.9375, 0.7, 0.9375, 0.8, 0.9375, 0.6, 0.875, 0.6, 0.875, 0.7, 0.9375, 0.5, 0.875, 0.5, 0.875, 0.6, 0.875, 0.8, 0.875, 0.9, 0.9375, 0.9, 0.875, 0.7, 0.875, 0.8, 0.9375, 0.8, 0.8125, 0.7, 0.8125, 0.8, 0.875, 0.8, 0.8125, 0.6, 0.8125, 0.7, 0.875, 0.7, 0.875, 0.5, 0.8125, 0.5, 0.8125, 0.6, 0.875, 0.8, 0.8125, 0.8, 0.8125, 0.9, 0.8125, 0.7, 0.75, 0.7, 0.75, 0.8, 0.8125, 0.6, 0.75, 0.6, 0.75, 0.7, 0.75, 0.5, 0.75, 0.6, 0.8125, 0.6, 0.8125, 0.8, 0.75, 0.8, 0.75, 0.9, 0.75, 0.6, 0.75, 0.5, 0.75, 0.5, 0.25, 0.8, 0.25, 0.8, 0.25, 0.9, 0.25, 0.6, 0.25, 0.5, 0.25, 0.5, 0.75, 0.8, 0.75, 0.9, 0.75, 0.9, 0.75, 0.7, 0.75, 0.7, 0.75, 0.8, 0.75, 0.6, 0.75, 0.6, 0.75, 0.7, 0.25, 0.9, 0.2187, 1.0, 0.2187, 1.0, 0.75, 0.6, 0.75, 0.6, 0.75, 0.5, 0.25, 0.6, 0.25, 0.6, 0.25, 0.7, 0.75, 0.9, 0.7813, 1.0, 0.7813, 1.0, 0.25, 0.6, 0.25, 0.6, 0.25, 0.5, 0.75, 0.8, 0.75, 0.8, 0.75, 0.9, 0.75, 0.7, 0.75, 0.7, 0.75, 0.8, 0.75, 0.6, 0.75, 0.7, 0.75, 0.7, 0.25, 0.9, 0.25, 0.9, 0.2187, 1.0, 0.25, 0.7, 0.25, 0.7, 0.25, 0.8, 0.25, 0.6, 0.25, 0.7, 0.25, 0.7, 0.75, 0.9, 0.75, 0.9, 0.7813, 1.0, 0.75, 0.8, 0.75, 0.8, 0.75, 0.9, 0.75, 0.7, 0.75, 0.8, 0.75, 0.8, 0.75, 0.5, 0.75, 0.5, 0.75, 0.6, 0.25, 0.6, 0.25, 0.6, 0.25, 0.7, 0.75, 0.9, 0.75, 0.9, 0.75, 0.8, 0.75, 0.6, 0.75, 0.6, 0.75, 0.7, 0.25, 0.7, 0.25, 0.7, 0.25, 0.8, 0.7813, 1.0, 0.7813, 1.0, 0.75, 0.9, 0.2187, 1.0, 0.2187, 1.0, 0.25, 0.9, 0.25, 0.8, 0.25, 0.8, 0.25, 0.9, 0.25, 0.5, 0.25, 0.5, 0.25, 0.6, 0.75, 0.7, 0.75, 0.7, 0.75, 0.8, 0.75, 0.6, 0.75, 0.6, 0.75, 0.5, 0.25, 0.6, 0.25, 0.6, 0.25, 0.7, 0.75, 0.8, 0.75, 0.8, 0.75, 0.9, 0.75, 0.7, 0.75, 0.7, 0.75, 0.6, 0.25, 0.7, 0.25, 0.7, 0.25, 0.8, 0.75, 0.9, 0.75, 0.9, 0.7813, 1.0, 0.2187, 1.0, 0.2187, 1.0, 0.25, 0.9, 0.25, 0.8, 0.25, 0.8, 0.25, 0.9, 0.25, 0.6, 0.25, 0.6, 0.25, 0.5, 0.75, 0.7, 0.75, 0.7, 0.75, 0.8, 0.25, 0.9, 0.2187, 1.0, 0.2187, 1.0, 0.75, 0.7, 0.75, 0.8, 0.75, 0.8, 0.25, 0.7, 0.25, 0.7, 0.25, 0.8, 0.25, 0.8, 0.25, 0.9, 0.25, 0.9, 0.25, 0.9, 0.25, 0.9, 0.2187, 1.0, 0.25, 0.6, 0.25, 0.6, 0.25, 0.7, 0.25, 0.7, 0.25, 0.8, 0.25, 0.8, 0.25, 0.6, 0.25, 0.5, 0.25, 0.5, 0.25, 0.6, 0.25, 0.7, 0.25, 0.7, 0.25, 0.6, 0.25, 0.6, 0.25, 0.5, 0.75, 0.6, 0.75, 0.6, 0.75, 0.7, 0.75, 0.6, 0.75, 0.5, 0.75, 0.5, 0.75, 0.6, 0.75, 0.7, 0.75, 0.7, 0.75, 0.9, 0.7813, 1.0, 0.7813, 1.0, 0.25, 0.8, 0.25, 0.9, 0.25, 0.9, 0.75, 0.6, 0.75, 0.6, 0.75, 0.5, 0.75, 0.8, 0.75, 0.9, 0.75, 0.9, 0.75, 0.9, 0.75, 0.9, 0.7813, 1.0, 0.25, 0.7, 0.25, 0.8, 0.25, 0.8, 0.25, 0.8, 0.25, 0.8, 0.25, 0.9, 0.25, 0.6, 0.25, 0.5, 0.25, 0.5, 0.75, 0.8, 0.75, 0.9, 0.75, 0.9, 0.25, 0.8, 0.25, 0.9, 0.25, 0.9, 0.75, 0.7, 0.75, 0.8, 0.75, 0.8, 0.25, 0.7, 0.25, 0.8, 0.25, 0.8, 0.75, 0.6, 0.75, 0.7, 0.75, 0.7, 0.25, 0.9, 0.25, 0.9, 0.2187, 1.0, 0.25, 0.6, 0.25, 0.7, 0.25, 0.7, 0.75, 0.9, 0.75, 0.9, 0.7813, 1.0, 0.75, 0.6, 0.75, 0.6, 0.75, 0.5, 0.25, 0.6, 0.25, 0.6, 0.25, 0.5, 0.75, 0.8, 0.75, 0.8, 0.75, 0.9, 0.25, 0.8, 0.25, 0.8, 0.25, 0.9, 0.75, 0.7, 0.75, 0.7, 0.75, 0.8, 0.25, 0.7, 0.25, 0.7, 0.25, 0.8, 0.25, 0.9, 0.2187, 1.0, 0.2187, 1.0, 0.75, 0.6, 0.75, 0.6, 0.75, 0.7, 0.25, 0.6, 0.25, 0.6, 0.25, 0.7, 0.75, 0.9, 0.7813, 1.0, 0.7813, 1.0, 0.75, 0.6, 0.75, 0.5, 0.75, 0.5, 0.75, 0.8, 0.75, 0.8, 0.75, 0.7, 0.25, 0.5, 0.25, 0.5, 0.25, 0.6, 0.25, 0.9, 0.25, 0.9, 0.25, 0.8, 0.25, 0.9, 0.25, 0.9, 0.2187, 1.0, 0.7813, 1.0, 0.7813, 1.0, 0.75, 0.9, 0.25, 0.8, 0.25, 0.8, 0.25, 0.7, 0.75, 0.6, 0.75, 0.6, 0.75, 0.7, 0.75, 0.9, 0.75, 0.9, 0.75, 0.8, 0.25, 0.7, 0.25, 0.7, 0.25, 0.6, 0.75, 0.5, 0.75, 0.5, 0.75, 0.6, 0.75, 0.8, 0.75, 0.8, 0.75, 0.7, 0.25, 0.6, 0.25, 0.6, 0.25, 0.5, 0.25, 0.9, 0.25, 0.9, 0.25, 0.8, 0.25, 0.9, 0.25, 0.9, 0.2187, 1.0, 0.75, 0.9, 0.75, 0.9, 0.7813, 1.0, 0.25, 0.8, 0.25, 0.8, 0.25, 0.7, 0.75, 0.7, 0.75, 0.7, 0.75, 0.6, 0.75, 0.8, 0.75, 0.8, 0.75, 0.9, 0.25, 0.7, 0.25, 0.7, 0.25, 0.6, 0.75, 0.6, 0.75, 0.6, 0.75, 0.5])
me_sphere_001.materials.append(mat_helmet)
me_sphere_001.use_remesh_fix_poles = True
me_sphere_001.use_remesh_preserve_attributes = False
me_sphere_001.use_mirror_vertex_groups = False
me_sphere_001.update()

# ---- objects
ob_helmet = bpy.data.objects.new('Helmet', me_sphere_001)

# ---- transforms, parenting, visibility, modifiers, constraints
ob_helmet.location = (1.2e-08, 0.09666, 2.052)
ob_helmet.lineart.crease_threshold = 0.0

# ---- collection membership
col_collection.objects.link(ob_helmet)

# ---- scene / render settings (as saved in the file)
scene.frame_start = 1; scene.frame_end = 250; scene.frame_set(1)
scene.render.engine = 'BLENDER_EEVEE_NEXT'
scene.cycles.use_denoising = False
scene.cycles.samples = 128
scene.cycles.sampling_pattern = 'TABULATED_SOBOL'
scene.cycles.use_adaptive_sampling = False
scene.cycles.use_light_tree = False
scene.view_settings.view_transform = 'Filmic'
bpy.context.view_layer.update()

# ---- added for rendering (the .blend has no active camera and no usable light): camera, sun
cam_auto = bpy.data.cameras.new('AutoCamera')
cam_auto.lens = 50.0
cam_auto.sensor_width = 36.0
cam_auto.clip_end = 1000.0
ob_auto_camera = bpy.data.objects.new('AutoCamera', cam_auto)
scene.collection.objects.link(ob_auto_camera)
ob_auto_camera.location = (0.529522, -0.538769, 2.49361)
ob_auto_camera.rotation_euler = (1.09748, -7.21219e-08, 0.694738)
scene.camera = ob_auto_camera
light_auto_sun = bpy.data.lights.new('AutoSun', 'SUN')
light_auto_sun.energy = 3.0
light_auto_sun.angle = 0.0523599
ob_auto_sun = bpy.data.objects.new('AutoSun', light_auto_sun)
scene.collection.objects.link(ob_auto_sun)
ob_auto_sun.rotation_euler = (0.872665, 0.174533, 0.523599)
bpy.context.view_layer.update()
